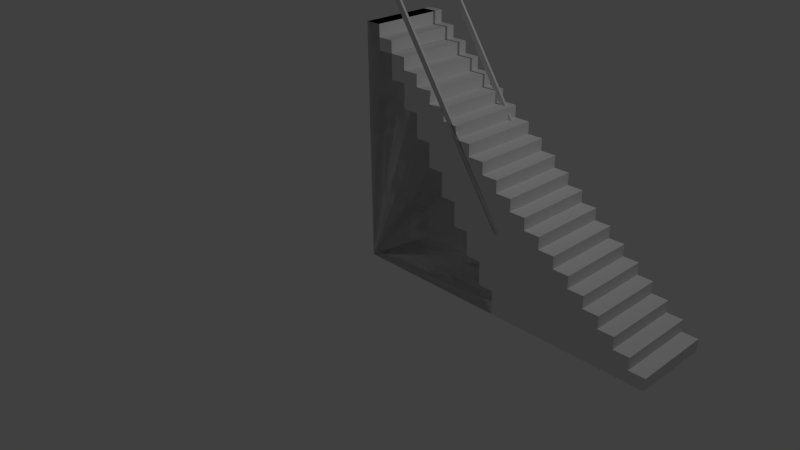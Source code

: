 # Source: stairs.blend  (saved by Blender 2.74.0; exported with 4.5.12 LTS)
import bpy
from mathutils import Matrix  # noqa: F401  (used for matrix-valued properties, if any)

bpy.ops.wm.read_factory_settings(use_empty=True)
scene = bpy.context.scene
scene.name = 'Scene'

# ---- collections
col_collection_1 = bpy.data.collections.new('Collection 1'); scene.collection.children.link(col_collection_1)

# ---- materials (node trees are filled in below, after node groups)
mat_material = bpy.data.materials.new('Material')
mat_material.alpha_threshold = 0.0
mat_material.use_transparent_shadow = False
mat_material.roughness = 0.5
mat_material.line_color = (0.0, 0.0, 0.0, 1.0)

# ---- material node trees

# ---- world
world_world = bpy.data.worlds.new('World'); scene.world = world_world
world_world.color = (0.05088, 0.05088, 0.05088)
world_world.use_sun_shadow = False
world_world.sun_shadow_jitter_overblur = 0.0
world_world.cycles.sampling_method = 'MANUAL'
world_world.cycles.sample_map_resolution = 256

# ---- cameras
cam_camera = bpy.data.cameras.new('Camera')
cam_camera.clip_end = 100.0
cam_camera.lens = 35.0
cam_camera.sensor_width = 32.0
cam_camera.sensor_height = 18.0
cam_camera.ortho_scale = 7.314
cam_camera.dof.focus_distance = 0.0
cam_camera.dof.aperture_fstop = 128.0

# ---- lights
light_lamp = bpy.data.lights.new('Lamp', 'POINT')
light_lamp.transmission_factor = 0.0
light_lamp.cutoff_distance = 30.0
light_lamp.energy = 100.0
light_lamp.shadow_buffer_clip_start = 1.001
light_lamp.shadow_soft_size = 0.1
light_lamp.shadow_maximum_resolution = 0.006
light_lamp.use_absolute_resolution = True
light_lamp.cycles.use_multiple_importance_sampling = False

# ---- meshes
me_object_1_001 = bpy.data.meshes.new('object_1.001')
me_object_1_001.from_pydata([(0.003, 0.0, 4.0), (0.06124, 0.0, 4.039), (0.06124, 0.03, 4.039), (0.003, 0.03, 4.0), (2.061, 0.0, 1.039), (2.061, 0.03, 1.039), (2.003, 0.0, 1.0), (2.003, 0.03, 1.0), (0.003, 0.0, 3.0), (0.203, 0.0, 3.0), (0.203, 0.9, 3.0), (0.003, 0.9, 3.0), (0.203, 0.0, 2.7), (0.203, 0.9, 2.7), (0.403, 0.0, 2.7), (0.403, 0.9, 2.7), (0.403, 0.0, 2.4), (0.403, 0.9, 2.4), (0.603, 0.0, 2.4), (0.603, 0.9, 2.4), (0.603, 0.0, 2.1), (0.603, 0.9, 2.1), (0.803, 0.0, 2.1), (0.803, 0.9, 2.1), (0.803, 0.0, 1.8), (0.803, 0.9, 1.8), (1.003, 0.0, 1.8), (1.003, 0.9, 1.8), (1.003, 0.0, 1.5), (1.003, 0.9, 1.5), (1.203, 0.0, 1.5), (1.203, 0.9, 1.5), (1.203, 0.0, 1.2), (1.203, 0.9, 1.2), (1.403, 0.0, 1.2), (1.403, 0.9, 1.2), (1.403, 0.0, 0.9), (1.403, 0.9, 0.9), (1.603, 0.0, 0.9), (1.603, 0.9, 0.9), (1.603, 0.0, 0.6), (1.603, 0.9, 0.6), (1.803, 0.0, 0.6), (1.803, 0.9, 0.6), (1.803, 0.0, 0.3), (1.803, 0.9, 0.3), (2.003, 0.0, 0.3), (2.003, 0.9, 0.3), (2.003, 0.0, 0.0), (2.003, 0.9, 0.0), (0.003, 0.0, 0.0), (0.003, 0.9, 0.0), (0.003, 0.9, 4.0), (2.003, 0.9, 1.0), (2.003, 0.87, 1.0), (0.003, 0.87, 4.0), (2.061, 0.9, 1.039), (2.061, 0.87, 1.039), (0.06124, 0.9, 4.039), (0.06124, 0.87, 4.039)], [], [(0, 1, 2, 3), (1, 4, 5, 2), (4, 6, 7, 5), (6, 0, 3, 7), (0, 6, 4), (4, 1, 0), (3, 5, 7), (5, 3, 2), (8, 9, 10, 11), (9, 12, 13, 10), (12, 14, 15, 13), (14, 16, 17, 15), (16, 18, 19, 17), (18, 20, 21, 19), (20, 22, 23, 21), (22, 24, 25, 23), (24, 26, 27, 25), (26, 28, 29, 27), (28, 30, 31, 29), (30, 32, 33, 31), (32, 34, 35, 33), (34, 36, 37, 35), (36, 38, 39, 37), (38, 40, 41, 39), (40, 42, 43, 41), (42, 44, 45, 43), (44, 46, 47, 45), (46, 48, 49, 47), (48, 50, 51, 49), (50, 8, 11, 51), (12, 9, 8), (16, 14, 12), (50, 16, 12), (50, 12, 8), (50, 20, 16), (18, 16, 20), (24, 20, 50), (28, 24, 50), (20, 24, 22), (26, 24, 28), (32, 30, 28), (36, 34, 32), (36, 50, 40), (50, 32, 28), (44, 42, 40), (36, 40, 38), (48, 46, 44), (50, 48, 44), (40, 50, 44), (32, 50, 36), (13, 11, 10), (17, 13, 15), (51, 13, 17), (51, 11, 13), (51, 17, 21), (19, 21, 17), (25, 51, 21), (29, 51, 25), (21, 23, 25), (27, 29, 25), (33, 29, 31), (37, 33, 35), (37, 41, 51), (51, 29, 33), (45, 41, 43), (37, 39, 41), (49, 45, 47), (51, 45, 49), (41, 45, 51), (33, 37, 51), (52, 53, 54, 55), (53, 56, 57, 54), (56, 58, 59, 57), (58, 52, 55, 59), (56, 52, 58), (52, 56, 53), (57, 59, 55), (55, 54, 57)])
me_object_1_001.polygons.foreach_set('use_smooth', [True] * 78)
_k = set([(0, 1), (0, 3), (0, 6), (1, 2), (1, 4), (2, 3), (2, 5), (3, 7), (4, 5), (4, 6), (5, 7), (6, 7), (8, 9), (8, 11), (8, 50), (9, 10), (9, 12), (10, 11), (10, 13), (11, 51), (12, 13), (12, 14), (13, 15), (14, 15), (14, 16), (15, 17), (16, 17), (16, 18), (17, 19), (18, 19), (18, 20), (19, 21), (20, 21), (20, 22), (21, 23), (22, 23), (22, 24), (23, 25), (24, 25), (24, 26), (25, 27), (26, 27), (26, 28), (27, 29), (28, 29), (28, 30), (29, 31), (30, 31), (30, 32), (31, 33), (32, 33), (32, 34), (33, 35), (34, 35), (34, 36), (35, 37), (36, 37), (36, 38), (37, 39), (38, 39), (38, 40), (39, 41), (40, 41), (40, 42), (41, 43), (42, 43), (42, 44), (43, 45), (44, 45), (44, 46), (45, 47), (46, 47), (46, 48), (47, 49), (48, 49), (48, 50), (49, 51), (50, 51), (52, 53), (52, 55), (52, 58), (53, 54), (53, 56), (54, 55), (54, 57), (55, 59), (56, 57), (56, 58), (57, 59), (58, 59)])
me_object_1_001.attributes.new('sharp_edge', 'BOOLEAN', 'EDGE').data.foreach_set('value', [ (min(e.vertices), max(e.vertices)) in _k for e in me_object_1_001.edges])
_uv = me_object_1_001.uv_layers.new(name='UVMap')
_uv.uv.foreach_set('vector', [0.0, 0.0, 0.009522, 0.0, 0.009522, 0.5882, 0.0, 0.5882, 0.009522, 0.0, 0.5, 0.0, 0.5, 0.5882, 0.009522, 0.5882, 0.5, 0.0, 0.5095, 0.0, 0.5095, 0.5882, 0.5, 0.5882, 0.5095, 0.0, 1.0, 0.0, 1.0, 0.5882, 0.5095, 0.5882, 0.4905, 1.0, 0.0, 1.0, 0.0, 0.5882, 0.0, 0.5882, 0.4905, 0.5882, 0.4905, 1.0, 1.0, 0.5882, 0.5095, 1.0, 0.5095, 0.5882, 0.5095, 1.0, 1.0, 0.5882, 1.0, 1.0, 0.0, 0.0, 0.01905, 0.0, 0.01905, 0.5918, 0.0, 0.5918, 0.01905, 0.0, 0.03333, 0.0, 0.03333, 0.5918, 0.01905, 0.5918, 0.03333, 0.0, 0.05238, 0.0, 0.05238, 0.5918, 0.03333, 0.5918, 0.05238, 0.0, 0.06667, 0.0, 0.06667, 0.5918, 0.05238, 0.5918, 0.06667, 0.0, 0.08571, 0.0, 0.08571, 0.5918, 0.06667, 0.5918, 0.08571, 0.0, 0.1, 0.0, 0.1, 0.5918, 0.08571, 0.5918, 0.1, 0.0, 0.119, 0.0, 0.119, 0.5918, 0.1, 0.5918, 0.119, 0.0, 0.1333, 0.0, 0.1333, 0.5918, 0.119, 0.5918, 0.1333, 0.0, 0.1524, 0.0, 0.1524, 0.5918, 0.1333, 0.5918, 0.1524, 0.0, 0.1667, 0.0, 0.1667, 0.5918, 0.1524, 0.5918, 0.1667, 0.0, 0.1857, 0.0, 0.1857, 0.5918, 0.1667, 0.5918, 0.1857, 0.0, 0.2, 0.0, 0.2, 0.5918, 0.1857, 0.5918, 0.2, 0.0, 0.219, 0.0, 0.219, 0.5918, 0.2, 0.5918, 0.219, 0.0, 0.2333, 0.0, 0.2333, 0.5918, 0.219, 0.5918, 0.2333, 0.0, 0.2524, 0.0, 0.2524, 0.5918, 0.2333, 0.5918, 0.2524, 0.0, 0.2667, 0.0, 0.2667, 0.5918, 0.2524, 0.5918, 0.2667, 0.0, 0.2857, 0.0, 0.2857, 0.5918, 0.2667, 0.5918, 0.2857, 0.0, 0.3, 0.0, 0.3, 0.5918, 0.2857, 0.5918, 0.3, 0.0, 0.319, 0.0, 0.319, 0.5918, 0.3, 0.5918, 0.319, 0.0, 0.3333, 0.0, 0.3333, 0.5918, 0.319, 0.5918, 0.3333, 0.0, 0.7143, 0.0, 0.7143, 0.5918, 0.3333, 0.5918, 0.7143, 0.0, 1.0, 0.0, 1.0, 0.5918, 0.7143, 0.5918, 0.27, 0.9592, 0.3, 0.9592, 0.3, 1.0, 0.24, 0.9184, 0.27, 0.9184, 0.27, 0.9592, 0.0, 1.0, 0.24, 0.9184, 0.27, 0.9592, 0.0, 1.0, 0.27, 0.9592, 0.3, 1.0, 0.0, 1.0, 0.21, 0.8776, 0.24, 0.9184, 0.24, 0.8776, 0.24, 0.9184, 0.21, 0.8776, 0.18, 0.8367, 0.21, 0.8776, 0.0, 1.0, 0.15, 0.7959, 0.18, 0.8367, 0.0, 1.0, 0.21, 0.8776, 0.18, 0.8367, 0.21, 0.8367, 0.18, 0.7959, 0.18, 0.8367, 0.15, 0.7959, 0.12, 0.7551, 0.15, 0.7551, 0.15, 0.7959, 0.09, 0.7143, 0.12, 0.7143, 0.12, 0.7551, 0.09, 0.7143, 0.0, 1.0, 0.06, 0.6735, 0.0, 1.0, 0.12, 0.7551, 0.15, 0.7959, 0.03, 0.6327, 0.06, 0.6327, 0.06, 0.6735, 0.09, 0.7143, 0.06, 0.6735, 0.09, 0.6735, 0.0, 0.5918, 0.03, 0.5918, 0.03, 0.6327, 0.0, 1.0, 0.0, 0.5918, 0.03, 0.6327, 0.06, 0.6735, 0.0, 1.0, 0.03, 0.6327, 0.12, 0.7551, 0.0, 1.0, 0.09, 0.7143, 0.27, 0.6327, 0.3, 0.5918, 0.3, 0.6327, 0.24, 0.6735, 0.27, 0.6327, 0.27, 0.6735, 0.0, 0.5918, 0.27, 0.6327, 0.24, 0.6735, 0.0, 0.5918, 0.3, 0.5918, 0.27, 0.6327, 0.0, 0.5918, 0.24, 0.6735, 0.21, 0.7143, 0.24, 0.7143, 0.21, 0.7143, 0.24, 0.6735, 0.18, 0.7551, 0.0, 0.5918, 0.21, 0.7143, 0.15, 0.7959, 0.0, 0.5918, 0.18, 0.7551, 0.21, 0.7143, 0.21, 0.7551, 0.18, 0.7551, 0.18, 0.7959, 0.15, 0.7959, 0.18, 0.7551, 0.12, 0.8367, 0.15, 0.7959, 0.15, 0.8367, 0.09, 0.8776, 0.12, 0.8367, 0.12, 0.8776, 0.09, 0.8776, 0.06, 0.9184, 0.0, 0.5918, 0.0, 0.5918, 0.15, 0.7959, 0.12, 0.8367, 0.03, 0.9592, 0.06, 0.9184, 0.06, 0.9592, 0.09, 0.8776, 0.09, 0.9184, 0.06, 0.9184, 0.0, 1.0, 0.03, 0.9592, 0.03, 1.0, 0.0, 0.5918, 0.03, 0.9592, 0.0, 1.0, 0.06, 0.9184, 0.03, 0.9592, 0.0, 0.5918, 0.12, 0.8367, 0.09, 0.8776, 0.0, 0.5918, 0.0, 0.0, 0.4905, 0.0, 0.4905, 0.5882, 0.0, 0.5882, 0.4905, 0.0, 0.5, 0.0, 0.5, 0.5882, 0.4905, 0.5882, 0.5, 0.0, 0.9905, 0.0, 0.9905, 0.5882, 0.5, 0.5882, 0.9905, 0.0, 1.0, 0.0, 1.0, 0.5882, 0.9905, 0.5882, 0.4905, 0.5882, 1.208e-16, 1.0, 0.0, 0.5882, 1.208e-16, 1.0, 0.4905, 0.5882, 0.4905, 1.0, 1.0, 1.0, 0.5095, 1.0, 0.5095, 0.5882, 0.5095, 0.5882, 1.0, 0.5882, 1.0, 1.0])
me_object_1_001.materials.append(mat_material)
me_object_1_001.use_remesh_preserve_volume = False
me_object_1_001.use_remesh_preserve_attributes = False
me_object_1_001.use_mirror_vertex_groups = False
me_object_1_001.update()
me_object_1_001.normals_split_custom_set([tuple(v) for v in zip(*[iter([-0.5547, 0.0, 0.8321, -0.5547, 0.0, 0.8321, -0.5547, 0.0, 0.8321, -0.5547, 0.0, 0.8321, 0.8321, 0.0, 0.5547, 0.8321, 0.0, 0.5547, 0.8321, 0.0, 0.5547, 0.8321, 0.0, 0.5547, 0.5547, 0.0, -0.8321, 0.5547, 0.0, -0.8321, 0.5547, 0.0, -0.8321, 0.5547, 0.0, -0.8321, -0.8321, 0.0, -0.5547, -0.8321, 0.0, -0.5547, -0.8321, 0.0, -0.5547, -0.8321, 0.0, -0.5547, 0.0, -1.0, 0.0, 0.0, -1.0, 0.0, 0.0, -1.0, 0.0, 0.0, -1.0, 0.0, 0.0, -1.0, 0.0, 0.0, -1.0, 0.0, 0.0, 1.0, 8.063e-09, 0.0, 1.0, -1.083e-08, 0.0, 1.0, -1.107e-08, 0.0, 1.0, -1.083e-08, 0.0, 1.0, 8.063e-09, 0.0, 1.0, 8.303e-09, 0.0, 0.0, 1.0, 0.0, 0.0, 1.0, 0.0, 0.0, 1.0, 0.0, 0.0, 1.0, 1.0, 0.0, 0.0, 1.0, 0.0, 0.0, 1.0, 0.0, 0.0, 1.0, 0.0, 0.0, 0.0, 0.0, 1.0, 0.0, 0.0, 1.0, 0.0, 0.0, 1.0, 0.0, 0.0, 1.0, 1.0, 0.0, 0.0, 1.0, 0.0, 0.0, 1.0, 0.0, 0.0, 1.0, 0.0, 0.0, 0.0, 0.0, 1.0, 0.0, 0.0, 1.0, 0.0, 0.0, 1.0, 0.0, 0.0, 1.0, 1.0, 0.0, 0.0, 1.0, 0.0, 0.0, 1.0, 0.0, 0.0, 1.0, 0.0, 0.0, 0.0, 0.0, 1.0, 0.0, 0.0, 1.0, 0.0, 0.0, 1.0, 0.0, 0.0, 1.0, 1.0, 0.0, 0.0, 1.0, 0.0, 0.0, 1.0, 0.0, 0.0, 1.0, 0.0, 0.0, 0.0, 0.0, 1.0, 0.0, 0.0, 1.0, 0.0, 0.0, 1.0, 0.0, 0.0, 1.0, 1.0, 0.0, 0.0, 1.0, 0.0, 0.0, 1.0, 0.0, 0.0, 1.0, 0.0, 0.0, 0.0, 0.0, 1.0, 0.0, 0.0, 1.0, 0.0, 0.0, 1.0, 0.0, 0.0, 1.0, 1.0, 0.0, 0.0, 1.0, 0.0, 0.0, 1.0, 0.0, 0.0, 1.0, 0.0, 0.0, 0.0, 0.0, 1.0, 0.0, 0.0, 1.0, 0.0, 0.0, 1.0, 0.0, 0.0, 1.0, 1.0, 0.0, 0.0, 1.0, 0.0, 0.0, 1.0, 0.0, 0.0, 1.0, 0.0, 0.0, 0.0, 0.0, 1.0, 0.0, 0.0, 1.0, 0.0, 0.0, 1.0, 0.0, 0.0, 1.0, 1.0, 0.0, 0.0, 1.0, 0.0, 0.0, 1.0, 0.0, 0.0, 1.0, 0.0, 0.0, 0.0, 0.0, 1.0, 0.0, 0.0, 1.0, 0.0, 0.0, 1.0, 0.0, 0.0, 1.0, 1.0, 0.0, 0.0, 1.0, 0.0, 0.0, 1.0, 0.0, 0.0, 1.0, 0.0, 0.0, 0.0, 0.0, 1.0, 0.0, 0.0, 1.0, 0.0, 0.0, 1.0, 0.0, 0.0, 1.0, 1.0, 0.0, 0.0, 1.0, 0.0, 0.0, 1.0, 0.0, 0.0, 1.0, 0.0, 0.0, 0.0, 0.0, -1.0, 0.0, 0.0, -1.0, 0.0, 0.0, -1.0, 0.0, 0.0, -1.0, -1.0, 0.0, 0.0, -1.0, 0.0, 0.0, -1.0, 0.0, 0.0, -1.0, 0.0, 0.0, 0.0, -1.0, 0.0, 0.0, -1.0, 0.0, 0.0, -1.0, 0.0, 0.0, -1.0, 0.0, 0.0, -1.0, 0.0, 0.0, -1.0, 0.0, 0.0, -1.0, 0.0, 0.0, -1.0, 0.0, 0.0, -1.0, 0.0, 0.0, -1.0, 0.0, 0.0, -1.0, 0.0, 0.0, -1.0, 0.0, 0.0, -1.0, 0.0, 0.0, -1.0, 0.0, 0.0, -1.0, 0.0, 0.0, -1.0, 0.0, 0.0, -1.0, 0.0, 0.0, -1.0, 0.0, 0.0, -1.0, 0.0, 0.0, -1.0, 0.0, 0.0, -1.0, 0.0, 0.0, -1.0, 0.0, 0.0, -1.0, 0.0, 0.0, -1.0, 0.0, 0.0, -1.0, 0.0, 0.0, -1.0, 0.0, 0.0, -1.0, 0.0, 0.0, -1.0, 0.0, 0.0, -1.0, 0.0, 0.0, -1.0, 0.0, 0.0, -1.0, 0.0, 0.0, -1.0, 0.0, 0.0, -1.0, 0.0, 0.0, -1.0, 0.0, 0.0, -1.0, 0.0, 0.0, -1.0, 0.0, 0.0, -1.0, 0.0, 0.0, -1.0, 0.0, 0.0, -1.0, 0.0, 0.0, -1.0, 0.0, 0.0, -1.0, 0.0, 0.0, -1.0, 0.0, 0.0, -1.0, 0.0, 0.0, -1.0, 0.0, 0.0, -1.0, 0.0, 0.0, -1.0, 0.0, 0.0, -1.0, 0.0, 0.0, -1.0, 0.0, 0.0, -1.0, 0.0, 0.0, -1.0, 0.0, 0.0, -1.0, 0.0, 0.0, -1.0, 0.0, 0.0, -1.0, 0.0, 0.0, -1.0, 0.0, 0.0, -1.0, 0.0, 0.0, -1.0, 0.0, 0.0, -1.0, 0.0, 0.0, -1.0, 0.0, 0.0, -1.0, 0.0, 0.0, -1.0, 0.0, 0.0, 1.0, 0.0, 0.0, 1.0, 0.0, 0.0, 1.0, 0.0, 0.0, 1.0, 0.0, 0.0, 1.0, 0.0, 0.0, 1.0, 0.0, 0.0, 1.0, -5.899e-08, 0.0, 1.0, 0.0, 0.0, 1.0, 0.0, 0.0, 1.0, -5.899e-08, 0.0, 1.0, 0.0, 0.0, 1.0, 0.0, 0.0, 1.0, -5.899e-08, 0.0, 1.0, 0.0, 0.0, 1.0, -3.653e-08, 0.0, 1.0, 0.0, 0.0, 1.0, -3.653e-08, 0.0, 1.0, 0.0, 0.0, 1.0, -9.003e-08, 0.0, 1.0, -5.899e-08, 0.0, 1.0, -3.653e-08, 0.0, 1.0, 2.479e-08, 0.0, 1.0, -5.899e-08, 0.0, 1.0, -9.003e-08, 0.0, 1.0, -3.653e-08, 0.0, 1.0, 0.0, 0.0, 1.0, -9.003e-08, 0.0, 1.0, 0.0, 0.0, 1.0, 2.479e-08, 0.0, 1.0, -9.003e-08, 0.0, 1.0, 3.727e-08, 0.0, 1.0, 2.479e-08, 0.0, 1.0, 0.0, 0.0, 1.0, -1.339e-07, 0.0, 1.0, 3.727e-08, 0.0, 1.0, 0.0, 0.0, 1.0, -1.339e-07, 0.0, 1.0, -1.131e-07, 0.0, 1.0, -5.899e-08, 0.0, 1.0, -5.899e-08, 0.0, 1.0, 2.479e-08, 0.0, 1.0, 3.727e-08, 0.0, 1.0, 0.0, 0.0, 1.0, -1.131e-07, 0.0, 1.0, 0.0, 0.0, 1.0, -1.339e-07, 0.0, 1.0, 0.0, 0.0, 1.0, -1.131e-07, 0.0, 1.0, 0.0, 0.0, 1.0, 0.0, 0.0, 1.0, 0.0, 0.0, 1.0, -5.899e-08, 0.0, 1.0, 0.0, 0.0, 1.0, 0.0, 0.0, 1.0, -1.131e-07, 0.0, 1.0, 0.0, 0.0, 1.0, -5.899e-08, 0.0, 1.0, 3.727e-08, 0.0, 1.0, -1.339e-07, 0.0, 1.0, -5.899e-08, -0.8321, 0.0, -0.5547, -0.8321, 0.0, -0.5547, -0.8321, 0.0, -0.5547, -0.8321, 0.0, -0.5547, 0.5547, 0.0, -0.8321, 0.5547, 0.0, -0.8321, 0.5547, 0.0, -0.8321, 0.5547, 0.0, -0.8321, 0.8321, 0.0, 0.5547, 0.8321, 0.0, 0.5547, 0.8321, 0.0, 0.5547, 0.8321, 0.0, 0.5547, -0.5547, 0.0, 0.8321, -0.5547, 0.0, 0.8321, -0.5547, 0.0, 0.8321, -0.5547, 0.0, 0.8321, 0.0, 1.0, -3.765e-07, 0.0, 1.0, 1.993e-07, 0.0, 1.0, 2.066e-07, 0.0, 1.0, 1.993e-07, 0.0, 1.0, -3.765e-07, 0.0, 1.0, -3.838e-07, 0.0, -1.0, -8.345e-08, 0.0, -1.0, 3.247e-07, 0.0, -1.0, 3.196e-07, 0.0, -1.0, 3.196e-07, 0.0, -1.0, -8.856e-08, 0.0, -1.0, -8.345e-08])] * 3)])
me_object_1 = bpy.data.meshes.new('object_1')
me_object_1.from_pydata([(4.0, 0.0, 0.0), (0.0, 0.0, 0.0), (0.0, 1.0, 0.0), (4.0, 1.0, 0.0), (0.0, 0.0, 3.0), (0.0, 1.0, 3.0), (0.2, 0.0, 3.0), (0.2, 1.0, 3.0), (0.2, 0.0, 2.85), (0.2, 1.0, 2.85), (0.4, 0.0, 2.85), (0.4, 1.0, 2.85), (0.4, 0.0, 2.7), (0.4, 1.0, 2.7), (0.6, 0.0, 2.7), (0.6, 1.0, 2.7), (0.6, 0.0, 2.55), (0.6, 1.0, 2.55), (0.8, 0.0, 2.55), (0.8, 1.0, 2.55), (0.8, 0.0, 2.4), (0.8, 1.0, 2.4), (1.0, 0.0, 2.4), (1.0, 1.0, 2.4), (1.0, 0.0, 2.25), (1.0, 1.0, 2.25), (1.2, 0.0, 2.25), (1.2, 1.0, 2.25), (1.2, 0.0, 2.1), (1.2, 1.0, 2.1), (1.4, 0.0, 2.1), (1.4, 1.0, 2.1), (1.4, 0.0, 1.95), (1.4, 1.0, 1.95), (1.6, 0.0, 1.95), (1.6, 1.0, 1.95), (1.6, 0.0, 1.8), (1.6, 1.0, 1.8), (1.8, 0.0, 1.8), (1.8, 1.0, 1.8), (1.8, 0.0, 1.65), (1.8, 1.0, 1.65), (2.0, 0.0, 1.65), (2.0, 1.0, 1.65), (2.0, 0.0, 1.5), (2.0, 1.0, 1.5), (2.2, 0.0, 1.5), (2.2, 1.0, 1.5), (2.2, 0.0, 1.35), (2.2, 1.0, 1.35), (2.4, 0.0, 1.35), (2.4, 1.0, 1.35), (2.4, 0.0, 1.2), (2.4, 1.0, 1.2), (2.6, 0.0, 1.2), (2.6, 1.0, 1.2), (2.6, 0.0, 1.05), (2.6, 1.0, 1.05), (2.8, 0.0, 1.05), (2.8, 1.0, 1.05), (2.8, 0.0, 0.9), (2.8, 1.0, 0.9), (3.0, 0.0, 0.9), (3.0, 1.0, 0.9), (3.0, 0.0, 0.75), (3.0, 1.0, 0.75), (3.2, 0.0, 0.75), (3.2, 1.0, 0.75), (3.2, 0.0, 0.6), (3.2, 1.0, 0.6), (3.4, 0.0, 0.6), (3.4, 1.0, 0.6), (3.4, 0.0, 0.45), (3.4, 1.0, 0.45), (3.6, 0.0, 0.45), (3.6, 1.0, 0.45), (3.6, 0.0, 0.3), (3.6, 1.0, 0.3), (3.8, 0.0, 0.3), (3.8, 1.0, 0.3), (3.8, 0.0, 0.15), (3.8, 1.0, 0.15), (4.0, 0.0, 0.15), (4.0, 1.0, 0.15)], [], [(0, 1, 2, 3), (1, 4, 5, 2), (4, 6, 7, 5), (6, 8, 9, 7), (8, 10, 11, 9), (10, 12, 13, 11), (12, 14, 15, 13), (14, 16, 17, 15), (16, 18, 19, 17), (18, 20, 21, 19), (20, 22, 23, 21), (22, 24, 25, 23), (24, 26, 27, 25), (26, 28, 29, 27), (28, 30, 31, 29), (30, 32, 33, 31), (32, 34, 35, 33), (34, 36, 37, 35), (36, 38, 39, 37), (38, 40, 41, 39), (40, 42, 43, 41), (42, 44, 45, 43), (44, 46, 47, 45), (46, 48, 49, 47), (48, 50, 51, 49), (50, 52, 53, 51), (52, 54, 55, 53), (54, 56, 57, 55), (56, 58, 59, 57), (58, 60, 61, 59), (60, 62, 63, 61), (62, 64, 65, 63), (64, 66, 67, 65), (66, 68, 69, 67), (68, 70, 71, 69), (70, 72, 73, 71), (72, 74, 75, 73), (74, 76, 77, 75), (76, 78, 79, 77), (78, 80, 81, 79), (80, 82, 83, 81), (82, 0, 3, 83), (8, 6, 4), (12, 10, 8), (12, 8, 1), (1, 8, 4), (12, 16, 14), (24, 22, 20), (16, 20, 18), (1, 16, 12), (16, 1, 20), (28, 26, 24), (28, 1, 32), (24, 1, 28), (30, 28, 32), (20, 1, 24), (36, 34, 32), (1, 40, 36), (44, 40, 1), (36, 40, 38), (32, 1, 36), (42, 40, 44), (48, 46, 44), (52, 50, 48), (48, 1, 52), (44, 1, 48), (52, 56, 54), (64, 62, 60), (56, 60, 58), (1, 64, 60), (60, 56, 1), (68, 66, 64), (72, 70, 68), (1, 76, 72), (64, 1, 68), (80, 78, 76), (72, 76, 74), (0, 82, 80), (1, 0, 80), (1, 80, 76), (68, 1, 72), (52, 1, 56), (9, 5, 7), (13, 9, 11), (13, 2, 9), (2, 5, 9), (13, 15, 17), (25, 21, 23), (17, 19, 21), (2, 13, 17), (17, 21, 2), (29, 25, 27), (29, 33, 2), (25, 29, 2), (31, 33, 29), (21, 25, 2), (37, 33, 35), (2, 37, 41), (45, 2, 41), (37, 39, 41), (33, 37, 2), (43, 45, 41), (49, 45, 47), (53, 49, 51), (49, 53, 2), (45, 49, 2), (53, 55, 57), (65, 61, 63), (57, 59, 61), (2, 61, 65), (61, 2, 57), (69, 65, 67), (73, 69, 71), (2, 73, 77), (65, 69, 2), (81, 77, 79), (73, 75, 77), (3, 81, 83), (2, 81, 3), (2, 77, 81), (69, 73, 2), (53, 57, 2)])
me_object_1.polygons.foreach_set('use_smooth', [True] * 122)
_k = set([(0, 1), (0, 3), (0, 82), (1, 2), (1, 4), (2, 3), (2, 5), (3, 83), (4, 5), (4, 6), (5, 7), (6, 7), (6, 8), (7, 9), (8, 9), (8, 10), (9, 11), (10, 11), (10, 12), (11, 13), (12, 13), (12, 14), (13, 15), (14, 15), (14, 16), (15, 17), (16, 17), (16, 18), (17, 19), (18, 19), (18, 20), (19, 21), (20, 21), (20, 22), (21, 23), (22, 23), (22, 24), (23, 25), (24, 25), (24, 26), (25, 27), (26, 27), (26, 28), (27, 29), (28, 29), (28, 30), (29, 31), (30, 31), (30, 32), (31, 33), (32, 33), (32, 34), (33, 35), (34, 35), (34, 36), (35, 37), (36, 37), (36, 38), (37, 39), (38, 39), (38, 40), (39, 41), (40, 41), (40, 42), (41, 43), (42, 43), (42, 44), (43, 45), (44, 45), (44, 46), (45, 47), (46, 47), (46, 48), (47, 49), (48, 49), (48, 50), (49, 51), (50, 51), (50, 52), (51, 53), (52, 53), (52, 54), (53, 55), (54, 55), (54, 56), (55, 57), (56, 57), (56, 58), (57, 59), (58, 59), (58, 60), (59, 61), (60, 61), (60, 62), (61, 63), (62, 63), (62, 64), (63, 65), (64, 65), (64, 66), (65, 67), (66, 67), (66, 68), (67, 69), (68, 69), (68, 70), (69, 71), (70, 71), (70, 72), (71, 73), (72, 73), (72, 74), (73, 75), (74, 75), (74, 76), (75, 77), (76, 77), (76, 78), (77, 79), (78, 79), (78, 80), (79, 81), (80, 81), (80, 82), (81, 83), (82, 83)])
me_object_1.attributes.new('sharp_edge', 'BOOLEAN', 'EDGE').data.foreach_set('value', [ (min(e.vertices), max(e.vertices)) in _k for e in me_object_1.edges])
_uv = me_object_1.uv_layers.new(name='UVMap')
_uv.uv.foreach_set('vector', [0.0, 0.0, 0.2857, 0.0, 0.2857, 0.5714, 0.0, 0.5714, 0.2857, 0.0, 0.5, 0.0, 0.5, 0.5714, 0.2857, 0.5714, 0.5, 0.0, 0.5143, 0.0, 0.5143, 0.5714, 0.5, 0.5714, 0.5143, 0.0, 0.525, 0.0, 0.525, 0.5714, 0.5143, 0.5714, 0.525, 0.0, 0.5393, 0.0, 0.5393, 0.5714, 0.525, 0.5714, 0.5393, 0.0, 0.55, 0.0, 0.55, 0.5714, 0.5393, 0.5714, 0.55, 0.0, 0.5643, 0.0, 0.5643, 0.5714, 0.55, 0.5714, 0.5643, 0.0, 0.575, 0.0, 0.575, 0.5714, 0.5643, 0.5714, 0.575, 0.0, 0.5893, 0.0, 0.5893, 0.5714, 0.575, 0.5714, 0.5893, 0.0, 0.6, 0.0, 0.6, 0.5714, 0.5893, 0.5714, 0.6, 0.0, 0.6143, 0.0, 0.6143, 0.5714, 0.6, 0.5714, 0.6143, 0.0, 0.625, 0.0, 0.625, 0.5714, 0.6143, 0.5714, 0.625, 0.0, 0.6393, 0.0, 0.6393, 0.5714, 0.625, 0.5714, 0.6393, 0.0, 0.65, 0.0, 0.65, 0.5714, 0.6393, 0.5714, 0.65, 0.0, 0.6643, 0.0, 0.6643, 0.5714, 0.65, 0.5714, 0.6643, 0.0, 0.675, 0.0, 0.675, 0.5714, 0.6643, 0.5714, 0.675, 0.0, 0.6893, 0.0, 0.6893, 0.5714, 0.675, 0.5714, 0.6893, 0.0, 0.7, 0.0, 0.7, 0.5714, 0.6893, 0.5714, 0.7, 0.0, 0.7143, 0.0, 0.7143, 0.5714, 0.7, 0.5714, 0.7143, 0.0, 0.725, 0.0, 0.725, 0.5714, 0.7143, 0.5714, 0.725, 0.0, 0.7393, 0.0, 0.7393, 0.5714, 0.725, 0.5714, 0.7393, 0.0, 0.75, 0.0, 0.75, 0.5714, 0.7393, 0.5714, 0.75, 0.0, 0.7643, 0.0, 0.7643, 0.5714, 0.75, 0.5714, 0.7643, 0.0, 0.775, 0.0, 0.775, 0.5714, 0.7643, 0.5714, 0.775, 0.0, 0.7893, 0.0, 0.7893, 0.5714, 0.775, 0.5714, 0.7893, 0.0, 0.8, 0.0, 0.8, 0.5714, 0.7893, 0.5714, 0.8, 0.0, 0.8143, 0.0, 0.8143, 0.5714, 0.8, 0.5714, 0.8143, 0.0, 0.825, 0.0, 0.825, 0.5714, 0.8143, 0.5714, 0.825, 0.0, 0.8393, 0.0, 0.8393, 0.5714, 0.825, 0.5714, 0.8393, 0.0, 0.85, 0.0, 0.85, 0.5714, 0.8393, 0.5714, 0.85, 0.0, 0.8643, 0.0, 0.8643, 0.5714, 0.85, 0.5714, 0.8643, 0.0, 0.875, 0.0, 0.875, 0.5714, 0.8643, 0.5714, 0.875, 0.0, 0.8893, 0.0, 0.8893, 0.5714, 0.875, 0.5714, 0.8893, 0.0, 0.9, 0.0, 0.9, 0.5714, 0.8893, 0.5714, 0.9, 0.0, 0.9143, 0.0, 0.9143, 0.5714, 0.9, 0.5714, 0.9143, 0.0, 0.925, 0.0, 0.925, 0.5714, 0.9143, 0.5714, 0.925, 0.0, 0.9393, 0.0, 0.9393, 0.5714, 0.925, 0.5714, 0.9393, 0.0, 0.95, 0.0, 0.95, 0.5714, 0.9393, 0.5714, 0.95, 0.0, 0.9643, 0.0, 0.9643, 0.5714, 0.95, 0.5714, 0.9643, 0.0, 0.975, 0.0, 0.975, 0.5714, 0.9643, 0.5714, 0.975, 0.0, 0.9893, 0.0, 0.9893, 0.5714, 0.975, 0.5714, 0.9893, 0.0, 1.0, 0.0, 1.0, 0.5714, 0.9893, 0.5714, 0.01429, 0.9786, 0.01429, 1.0, 0.0, 1.0, 0.02857, 0.9571, 0.02857, 0.9786, 0.01429, 0.9786, 0.02857, 0.9571, 0.01429, 0.9786, 0.0, 0.5714, 0.0, 0.5714, 0.01429, 0.9786, 0.0, 1.0, 0.02857, 0.9571, 0.04286, 0.9357, 0.04286, 0.9571, 0.07143, 0.8929, 0.07143, 0.9143, 0.05714, 0.9143, 0.04286, 0.9357, 0.05714, 0.9143, 0.05714, 0.9357, 0.0, 0.5714, 0.04286, 0.9357, 0.02857, 0.9571, 0.04286, 0.9357, 0.0, 0.5714, 0.05714, 0.9143, 0.08571, 0.8714, 0.08571, 0.8929, 0.07143, 0.8929, 0.08571, 0.8714, 0.0, 0.5714, 0.1, 0.85, 0.07143, 0.8929, 0.0, 0.5714, 0.08571, 0.8714, 0.1, 0.8714, 0.08571, 0.8714, 0.1, 0.85, 0.05714, 0.9143, 0.0, 0.5714, 0.07143, 0.8929, 0.1143, 0.8286, 0.1143, 0.85, 0.1, 0.85, 0.0, 0.5714, 0.1286, 0.8071, 0.1143, 0.8286, 0.1429, 0.7857, 0.1286, 0.8071, 0.0, 0.5714, 0.1143, 0.8286, 0.1286, 0.8071, 0.1286, 0.8286, 0.1, 0.85, 0.0, 0.5714, 0.1143, 0.8286, 0.1429, 0.8071, 0.1286, 0.8071, 0.1429, 0.7857, 0.1571, 0.7643, 0.1571, 0.7857, 0.1429, 0.7857, 0.1714, 0.7429, 0.1714, 0.7643, 0.1571, 0.7643, 0.1571, 0.7643, 0.0, 0.5714, 0.1714, 0.7429, 0.1429, 0.7857, 0.0, 0.5714, 0.1571, 0.7643, 0.1714, 0.7429, 0.1857, 0.7214, 0.1857, 0.7429, 0.2143, 0.6786, 0.2143, 0.7, 0.2, 0.7, 0.1857, 0.7214, 0.2, 0.7, 0.2, 0.7214, 0.0, 0.5714, 0.2143, 0.6786, 0.2, 0.7, 0.2, 0.7, 0.1857, 0.7214, 0.0, 0.5714, 0.2286, 0.6571, 0.2286, 0.6786, 0.2143, 0.6786, 0.2429, 0.6357, 0.2429, 0.6571, 0.2286, 0.6571, 0.0, 0.5714, 0.2571, 0.6143, 0.2429, 0.6357, 0.2143, 0.6786, 0.0, 0.5714, 0.2286, 0.6571, 0.2714, 0.5929, 0.2714, 0.6143, 0.2571, 0.6143, 0.2429, 0.6357, 0.2571, 0.6143, 0.2571, 0.6357, 0.2857, 0.5714, 0.2857, 0.5929, 0.2714, 0.5929, 0.0, 0.5714, 0.2857, 0.5714, 0.2714, 0.5929, 0.0, 0.5714, 0.2714, 0.5929, 0.2571, 0.6143, 0.2286, 0.6571, 0.0, 0.5714, 0.2429, 0.6357, 0.1714, 0.7429, 0.0, 0.5714, 0.1857, 0.7214, 0.01429, 0.5929, 0.0, 0.5714, 0.01429, 0.5714, 0.02857, 0.6143, 0.01429, 0.5929, 0.02857, 0.5929, 0.02857, 0.6143, 0.0, 1.0, 0.01429, 0.5929, 0.0, 1.0, 0.0, 0.5714, 0.01429, 0.5929, 0.02857, 0.6143, 0.04286, 0.6143, 0.04286, 0.6357, 0.07143, 0.6786, 0.05714, 0.6571, 0.07143, 0.6571, 0.04286, 0.6357, 0.05714, 0.6357, 0.05714, 0.6571, 0.0, 1.0, 0.02857, 0.6143, 0.04286, 0.6357, 0.04286, 0.6357, 0.05714, 0.6571, 0.0, 1.0, 0.08571, 0.7, 0.07143, 0.6786, 0.08571, 0.6786, 0.08571, 0.7, 0.1, 0.7214, 0.0, 1.0, 0.07143, 0.6786, 0.08571, 0.7, 0.0, 1.0, 0.1, 0.7, 0.1, 0.7214, 0.08571, 0.7, 0.05714, 0.6571, 0.07143, 0.6786, 0.0, 1.0, 0.1143, 0.7429, 0.1, 0.7214, 0.1143, 0.7214, 0.0, 1.0, 0.1143, 0.7429, 0.1286, 0.7643, 0.1429, 0.7857, 0.0, 1.0, 0.1286, 0.7643, 0.1143, 0.7429, 0.1286, 0.7429, 0.1286, 0.7643, 0.1, 0.7214, 0.1143, 0.7429, 0.0, 1.0, 0.1429, 0.7643, 0.1429, 0.7857, 0.1286, 0.7643, 0.1571, 0.8071, 0.1429, 0.7857, 0.1571, 0.7857, 0.1714, 0.8286, 0.1571, 0.8071, 0.1714, 0.8071, 0.1571, 0.8071, 0.1714, 0.8286, 0.0, 1.0, 0.1429, 0.7857, 0.1571, 0.8071, 0.0, 1.0, 0.1714, 0.8286, 0.1857, 0.8286, 0.1857, 0.85, 0.2143, 0.8929, 0.2, 0.8714, 0.2143, 0.8714, 0.1857, 0.85, 0.2, 0.85, 0.2, 0.8714, 0.0, 1.0, 0.2, 0.8714, 0.2143, 0.8929, 0.2, 0.8714, 0.0, 1.0, 0.1857, 0.85, 0.2286, 0.9143, 0.2143, 0.8929, 0.2286, 0.8929, 0.2429, 0.9357, 0.2286, 0.9143, 0.2429, 0.9143, 0.0, 1.0, 0.2429, 0.9357, 0.2571, 0.9571, 0.2143, 0.8929, 0.2286, 0.9143, 0.0, 1.0, 0.2714, 0.9786, 0.2571, 0.9571, 0.2714, 0.9571, 0.2429, 0.9357, 0.2571, 0.9357, 0.2571, 0.9571, 0.2857, 1.0, 0.2714, 0.9786, 0.2857, 0.9786, 0.0, 1.0, 0.2714, 0.9786, 0.2857, 1.0, 0.0, 1.0, 0.2571, 0.9571, 0.2714, 0.9786, 0.2286, 0.9143, 0.2429, 0.9357, 0.0, 1.0, 0.1714, 0.8286, 0.1857, 0.85, 0.0, 1.0])
me_object_1.materials.append(mat_material)
me_object_1.use_remesh_preserve_volume = False
me_object_1.use_remesh_preserve_attributes = False
me_object_1.use_mirror_vertex_groups = False
me_object_1.update()
me_object_1.normals_split_custom_set([tuple(v) for v in zip(*[iter([0.0, 0.0, -1.0, 0.0, 0.0, -1.0, 0.0, 0.0, -1.0, 0.0, 0.0, -1.0, -1.0, 0.0, 0.0, -1.0, 0.0, 0.0, -1.0, 0.0, 0.0, -1.0, 0.0, 0.0, 0.0, 0.0, 1.0, 0.0, 0.0, 1.0, 0.0, 0.0, 1.0, 0.0, 0.0, 1.0, 1.0, 0.0, 0.0, 1.0, 0.0, 0.0, 1.0, 0.0, 0.0, 1.0, 0.0, 0.0, 0.0, 0.0, 1.0, 0.0, 0.0, 1.0, 0.0, 0.0, 1.0, 0.0, 0.0, 1.0, 1.0, 0.0, 0.0, 1.0, 0.0, 0.0, 1.0, 0.0, 0.0, 1.0, 0.0, 0.0, 0.0, 0.0, 1.0, 0.0, 0.0, 1.0, 0.0, 0.0, 1.0, 0.0, 0.0, 1.0, 1.0, 0.0, 0.0, 1.0, 0.0, 0.0, 1.0, 0.0, 0.0, 1.0, 0.0, 0.0, 0.0, 0.0, 1.0, 0.0, 0.0, 1.0, 0.0, 0.0, 1.0, 0.0, 0.0, 1.0, 1.0, 0.0, 0.0, 1.0, 0.0, 0.0, 1.0, 0.0, 0.0, 1.0, 0.0, 0.0, 0.0, 0.0, 1.0, 0.0, 0.0, 1.0, 0.0, 0.0, 1.0, 0.0, 0.0, 1.0, 1.0, 0.0, 0.0, 1.0, 0.0, 0.0, 1.0, 0.0, 0.0, 1.0, 0.0, 0.0, 0.0, 0.0, 1.0, 0.0, 0.0, 1.0, 0.0, 0.0, 1.0, 0.0, 0.0, 1.0, 1.0, 0.0, 0.0, 1.0, 0.0, 0.0, 1.0, 0.0, 0.0, 1.0, 0.0, 0.0, 0.0, 0.0, 1.0, 0.0, 0.0, 1.0, 0.0, 0.0, 1.0, 0.0, 0.0, 1.0, 1.0, 0.0, 0.0, 1.0, 0.0, 0.0, 1.0, 0.0, 0.0, 1.0, 0.0, 0.0, 0.0, 0.0, 1.0, 0.0, 0.0, 1.0, 0.0, 0.0, 1.0, 0.0, 0.0, 1.0, 1.0, 0.0, 0.0, 1.0, 0.0, 0.0, 1.0, 0.0, 0.0, 1.0, 0.0, 0.0, 0.0, 0.0, 1.0, 0.0, 0.0, 1.0, 0.0, 0.0, 1.0, 0.0, 0.0, 1.0, 1.0, 0.0, 0.0, 1.0, 0.0, 0.0, 1.0, 0.0, 0.0, 1.0, 0.0, 0.0, 0.0, 0.0, 1.0, 0.0, 0.0, 1.0, 0.0, 0.0, 1.0, 0.0, 0.0, 1.0, 1.0, 0.0, 0.0, 1.0, 0.0, 0.0, 1.0, 0.0, 0.0, 1.0, 0.0, 0.0, 0.0, 0.0, 1.0, 0.0, 0.0, 1.0, 0.0, 0.0, 1.0, 0.0, 0.0, 1.0, 1.0, 0.0, 0.0, 1.0, 0.0, 0.0, 1.0, 0.0, 0.0, 1.0, 0.0, 0.0, 0.0, 0.0, 1.0, 0.0, 0.0, 1.0, 0.0, 0.0, 1.0, 0.0, 0.0, 1.0, 1.0, 0.0, 0.0, 1.0, 0.0, 0.0, 1.0, 0.0, 0.0, 1.0, 0.0, 0.0, 0.0, 0.0, 1.0, 0.0, 0.0, 1.0, 0.0, 0.0, 1.0, 0.0, 0.0, 1.0, 1.0, 0.0, 0.0, 1.0, 0.0, 0.0, 1.0, 0.0, 0.0, 1.0, 0.0, 0.0, 0.0, 0.0, 1.0, 0.0, 0.0, 1.0, 0.0, 0.0, 1.0, 0.0, 0.0, 1.0, 1.0, 0.0, 0.0, 1.0, 0.0, 0.0, 1.0, 0.0, 0.0, 1.0, 0.0, 0.0, 0.0, 0.0, 1.0, 0.0, 0.0, 1.0, 0.0, 0.0, 1.0, 0.0, 0.0, 1.0, 1.0, 0.0, 0.0, 1.0, 0.0, 0.0, 1.0, 0.0, 0.0, 1.0, 0.0, 0.0, 0.0, 0.0, 1.0, 0.0, 0.0, 1.0, 0.0, 0.0, 1.0, 0.0, 0.0, 1.0, 1.0, 0.0, 0.0, 1.0, 0.0, 0.0, 1.0, 0.0, 0.0, 1.0, 0.0, 0.0, 0.0, 0.0, 1.0, 0.0, 0.0, 1.0, 0.0, 0.0, 1.0, 0.0, 0.0, 1.0, 1.0, 0.0, 0.0, 1.0, 0.0, 0.0, 1.0, 0.0, 0.0, 1.0, 0.0, 0.0, 0.0, 0.0, 1.0, 0.0, 0.0, 1.0, 0.0, 0.0, 1.0, 0.0, 0.0, 1.0, 1.0, 0.0, 0.0, 1.0, 0.0, 0.0, 1.0, 0.0, 0.0, 1.0, 0.0, 0.0, 0.0, 0.0, 1.0, 0.0, 0.0, 1.0, 0.0, 0.0, 1.0, 0.0, 0.0, 1.0, 1.0, 0.0, 0.0, 1.0, 0.0, 0.0, 1.0, 0.0, 0.0, 1.0, 0.0, 0.0, 0.0, 0.0, 1.0, 0.0, 0.0, 1.0, 0.0, 0.0, 1.0, 0.0, 0.0, 1.0, 1.0, 0.0, 0.0, 1.0, 0.0, 0.0, 1.0, 0.0, 0.0, 1.0, 0.0, 0.0, 0.0, -1.0, 0.0, 0.0, -1.0, 0.0, 0.0, -1.0, 0.0, 0.0, -1.0, 0.0, 0.0, -1.0, 0.0, 0.0, -1.0, 0.0, 0.0, -1.0, 0.0, 0.0, -1.0, 0.0, 0.0, -1.0, 0.0, 0.0, -1.0, 0.0, 0.0, -1.0, 0.0, 0.0, -1.0, 0.0, 0.0, -1.0, 0.0, 0.0, -1.0, 0.0, 0.0, -1.0, 0.0, 0.0, -1.0, 0.0, 0.0, -1.0, 0.0, 0.0, -1.0, 0.0, 0.0, -1.0, 0.0, 0.0, -1.0, 0.0, 0.0, -1.0, 0.0, 0.0, -1.0, 0.0, 0.0, -1.0, 0.0, 0.0, -1.0, 0.0, 0.0, -1.0, 0.0, 0.0, -1.0, 0.0, 0.0, -1.0, 0.0, 0.0, -1.0, 0.0, 0.0, -1.0, 0.0, 0.0, -1.0, 0.0, 0.0, -1.0, 0.0, 0.0, -1.0, 0.0, 0.0, -1.0, 0.0, 0.0, -1.0, 0.0, 0.0, -1.0, 0.0, 0.0, -1.0, 0.0, 0.0, -1.0, 0.0, 0.0, -1.0, 0.0, 0.0, -1.0, 0.0, 0.0, -1.0, 0.0, 0.0, -1.0, 0.0, 0.0, -1.0, 0.0, 0.0, -1.0, 0.0, 0.0, -1.0, 0.0, 0.0, -1.0, 0.0, 0.0, -1.0, 0.0, 0.0, -1.0, 0.0, 0.0, -1.0, 0.0, 0.0, -1.0, 0.0, 0.0, -1.0, 0.0, 0.0, -1.0, 0.0, 0.0, -1.0, 0.0, 0.0, -1.0, 0.0, 0.0, -1.0, 0.0, 0.0, -1.0, 0.0, 0.0, -1.0, 0.0, 0.0, -1.0, 0.0, 0.0, -1.0, 0.0, 0.0, -1.0, 0.0, 0.0, -1.0, 0.0, 0.0, -1.0, 0.0, 0.0, -1.0, 0.0, 0.0, -1.0, 0.0, 0.0, -1.0, 0.0, 0.0, -1.0, 0.0, 0.0, -1.0, 0.0, 0.0, -1.0, 0.0, 0.0, -1.0, 0.0, 0.0, -1.0, 0.0, 0.0, -1.0, 0.0, 0.0, -1.0, 0.0, 0.0, -1.0, 0.0, 0.0, -1.0, 0.0, 0.0, -1.0, 0.0, 0.0, -1.0, 0.0, 0.0, -1.0, 0.0, 0.0, -1.0, 0.0, 0.0, -1.0, 0.0, 0.0, -1.0, 0.0, 0.0, -1.0, 0.0, 0.0, -1.0, 0.0, 0.0, -1.0, 0.0, 0.0, -1.0, 0.0, 0.0, -1.0, 0.0, 0.0, -1.0, 0.0, 0.0, -1.0, 0.0, 0.0, -1.0, 0.0, 0.0, -1.0, 0.0, 0.0, -1.0, 0.0, 0.0, -1.0, 0.0, 0.0, -1.0, 0.0, 0.0, -1.0, 0.0, 0.0, -1.0, 0.0, 0.0, -1.0, 0.0, 0.0, -1.0, 0.0, 0.0, -1.0, 0.0, 0.0, -1.0, 0.0, 0.0, -1.0, 0.0, 0.0, -1.0, 0.0, 0.0, -1.0, 0.0, 0.0, -1.0, 0.0, 0.0, -1.0, 0.0, 0.0, -1.0, 0.0, 0.0, -1.0, 0.0, 0.0, -1.0, 0.0, 0.0, -1.0, 0.0, 0.0, -1.0, 0.0, 0.0, -1.0, 0.0, 0.0, -1.0, 0.0, 0.0, -1.0, 0.0, 0.0, -1.0, 0.0, 0.0, -1.0, 0.0, 0.0, -1.0, 0.0, 0.0, -1.0, 0.0, 0.0, -1.0, 0.0, 0.0, -1.0, 0.0, 0.0, -1.0, 0.0, 0.0, -1.0, 0.0, 0.0, -1.0, 0.0, 0.0, -1.0, 0.0, 0.0, 1.0, 0.0, 0.0, 1.0, 0.0, 0.0, 1.0, 0.0, 0.0, 1.0, 0.0, 0.0, 1.0, 0.0, 0.0, 1.0, 0.0, 0.0, 1.0, 0.0, 0.0, 1.0, 0.0, 0.0, 1.0, 0.0, 0.0, 1.0, 0.0, 0.0, 1.0, 0.0, 0.0, 1.0, 0.0, 0.0, 1.0, 0.0, 0.0, 1.0, 0.0, 0.0, 1.0, 0.0, 0.0, 1.0, 0.0, 0.0, 1.0, 0.0, 0.0, 1.0, 0.0, 0.0, 1.0, 0.0, 0.0, 1.0, 0.0, 0.0, 1.0, 0.0, 0.0, 1.0, 0.0, 0.0, 1.0, 0.0, 0.0, 1.0, 0.0, 0.0, 1.0, 0.0, 0.0, 1.0, 0.0, 0.0, 1.0, 0.0, 0.0, 1.0, 0.0, 0.0, 1.0, 0.0, 0.0, 1.0, 0.0, 0.0, 1.0, 0.0, 0.0, 1.0, 0.0, 0.0, 1.0, 0.0, 0.0, 1.0, 0.0, 0.0, 1.0, 0.0, 0.0, 1.0, 0.0, 0.0, 1.0, 0.0, 0.0, 1.0, 0.0, 0.0, 1.0, 0.0, 0.0, 1.0, 0.0, 0.0, 1.0, 0.0, 0.0, 1.0, 0.0, 0.0, 1.0, 0.0, 0.0, 1.0, 0.0, 0.0, 1.0, 0.0, 0.0, 1.0, 0.0, 0.0, 1.0, 0.0, 0.0, 1.0, 0.0, 0.0, 1.0, 0.0, 0.0, 1.0, 0.0, 0.0, 1.0, 0.0, 0.0, 1.0, 0.0, 0.0, 1.0, 0.0, 0.0, 1.0, 0.0, 0.0, 1.0, 0.0, 0.0, 1.0, 0.0, 0.0, 1.0, 0.0, 0.0, 1.0, 0.0, 0.0, 1.0, 0.0, 0.0, 1.0, 0.0, 0.0, 1.0, 0.0, 0.0, 1.0, 0.0, 0.0, 1.0, 0.0, 0.0, 1.0, 0.0, 0.0, 1.0, 0.0, 0.0, 1.0, 0.0, 0.0, 1.0, 0.0, 0.0, 1.0, 0.0, 0.0, 1.0, 0.0, 0.0, 1.0, 0.0, 0.0, 1.0, 0.0, 0.0, 1.0, 0.0, 0.0, 1.0, 0.0, 0.0, 1.0, 0.0, 0.0, 1.0, 0.0, 0.0, 1.0, 0.0, 0.0, 1.0, 0.0, 0.0, 1.0, 0.0, 0.0, 1.0, 0.0, 0.0, 1.0, 0.0, 0.0, 1.0, 0.0, 0.0, 1.0, 0.0, 0.0, 1.0, 0.0, 0.0, 1.0, 0.0, 0.0, 1.0, 0.0, 0.0, 1.0, 0.0, 0.0, 1.0, 0.0, 0.0, 1.0, 0.0, 0.0, 1.0, 0.0, 0.0, 1.0, 0.0, 0.0, 1.0, 0.0, 0.0, 1.0, 0.0, 0.0, 1.0, 0.0, 0.0, 1.0, 0.0, 0.0, 1.0, 0.0, 0.0, 1.0, 0.0, 0.0, 1.0, 0.0, 0.0, 1.0, 0.0, 0.0, 1.0, 0.0, 0.0, 1.0, 0.0, 0.0, 1.0, 0.0, 0.0, 1.0, 0.0, 0.0, 1.0, 0.0, 0.0, 1.0, 0.0, 0.0, 1.0, 0.0, 0.0, 1.0, 0.0, 0.0, 1.0, 0.0, 0.0, 1.0, 0.0, 0.0, 1.0, 0.0, 0.0, 1.0, 0.0, 0.0, 1.0, 0.0, 0.0, 1.0, 0.0, 0.0, 1.0, 0.0, 0.0, 1.0, 0.0, 0.0, 1.0, 0.0, 0.0, 1.0, 0.0, 0.0, 1.0, 0.0, 0.0, 1.0, 0.0, 0.0, 1.0, 0.0, 0.0, 1.0, 0.0])] * 3)])

# ---- objects
ob_sc_3000 = bpy.data.objects.new('sc_3000', me_object_1_001)
ob_object_1 = bpy.data.objects.new('object_1', me_object_1)
ob_lamp = bpy.data.objects.new('Lamp', light_lamp)
ob_camera = bpy.data.objects.new('Camera', cam_camera)

# ---- transforms, parenting, visibility, modifiers, constraints
ob_sc_3000.location = (0.0, 0.0, 0.0)
ob_sc_3000.rotation_euler = (1.192e-07, -0.0, 0.0)
ob_sc_3000.lineart.crease_threshold = 0.0
ob_object_1.location = (0.0, 0.0, 0.0)
ob_object_1.rotation_euler = (1.192e-07, -0.0, 0.0)
ob_object_1.hide_viewport = True
ob_object_1.lineart.crease_threshold = 0.0
ob_lamp.location = (4.076, 1.005, 5.904)
ob_lamp.rotation_euler = (0.6503, 0.05522, 1.866)
ob_lamp.lock_rotations_4d = False
ob_lamp.empty_display_type = 'ARROWS'
ob_lamp.color = (0.0, 0.0, 0.0, 0.0)
ob_lamp.lineart.crease_threshold = 0.0
ob_camera.location = (7.481, -6.508, 5.344)
ob_camera.rotation_euler = (1.109, 0.01082, 0.8149)
ob_camera.lock_rotations_4d = False
ob_camera.empty_display_type = 'ARROWS'
ob_camera.color = (0.0, 0.0, 0.0, 0.0)
ob_camera.display_type = 'WIRE'
ob_camera.lineart.crease_threshold = 0.0

# ---- collection membership
col_collection_1.objects.link(ob_sc_3000)
col_collection_1.objects.link(ob_object_1)
col_collection_1.objects.link(ob_lamp)
col_collection_1.objects.link(ob_camera)

# ---- scene / render settings (as saved in the file)
scene.camera = ob_camera
scene.frame_start = 1; scene.frame_end = 250; scene.frame_set(1)
scene.render.engine = 'BLENDER_EEVEE_NEXT'
scene.render.resolution_percentage = 50
scene.render.dither_intensity = 0.0
scene.cycles.use_denoising = False
scene.cycles.samples = 10
scene.cycles.sampling_pattern = 'TABULATED_SOBOL'
scene.cycles.light_sampling_threshold = 0.0
scene.cycles.use_adaptive_sampling = False
scene.cycles.use_light_tree = False
scene.cycles.blur_glossy = 0.0
scene.cycles.pixel_filter_type = 'GAUSSIAN'
scene.cycles.sample_clamp_indirect = 0.0
scene.view_settings.view_transform = 'Standard'
bpy.context.view_layer.update()
